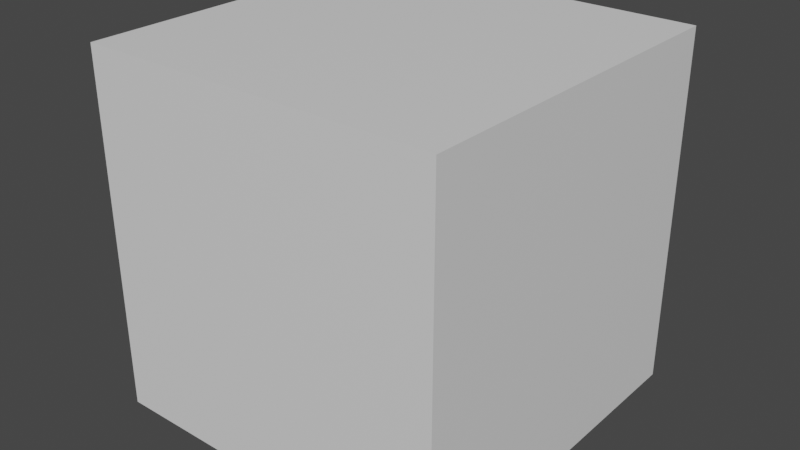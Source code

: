 # Source: LSCherryProvider.blend  (saved by Blender 4.3.32; exported with 4.5.12 LTS)
import bpy
from mathutils import Matrix  # noqa: F401  (used for matrix-valued properties, if any)

bpy.ops.wm.read_factory_settings(use_empty=True)
scene = bpy.context.scene
scene.name = 'Scene'

# ---- collections
col_idv_lvoxx_ls_cherry_core = bpy.data.collections.new('idv.lvoxx.ls.cherry.core'); scene.collection.children.link(col_idv_lvoxx_ls_cherry_core)

# ---- materials (node trees are filled in below, after node groups)
mat_material = bpy.data.materials.new('Material')
mat_material.alpha_threshold = 0.0
mat_material.use_transparent_shadow = False
mat_material.roughness = 0.5
mat_material.line_color = (0.0, 0.0, 0.0, 1.0)

# ---- node groups
ng_core_lscherryprovider = bpy.data.node_groups.new('Core.LSCherryProvider', 'GeometryNodeTree')
_s = ng_core_lscherryprovider.interface.new_socket(name='Geometry', in_out='OUTPUT', socket_type='NodeSocketGeometry')
_s = ng_core_lscherryprovider.interface.new_socket(name='Main Light Dir', in_out='OUTPUT', socket_type='NodeSocketVector')
_s.default_attribute_name = 'm'
_s.description = 'Main light global rotation output'
_s = ng_core_lscherryprovider.interface.new_socket(name='Back Light Dir', in_out='OUTPUT', socket_type='NodeSocketVector')
_s.default_attribute_name = 'b'
_s.description = 'Back light global rotation output'
_s = ng_core_lscherryprovider.interface.new_socket(name='FaceX', in_out='OUTPUT', socket_type='NodeSocketVector')
_s.default_attribute_name = 'fx'
_s = ng_core_lscherryprovider.interface.new_socket(name='FaceY', in_out='OUTPUT', socket_type='NodeSocketVector')
_s.default_attribute_name = 'fy'
_s = ng_core_lscherryprovider.interface.new_socket(name='Geometry', in_out='INPUT', socket_type='NodeSocketGeometry')
_s = ng_core_lscherryprovider.interface.new_socket(name='Main Light Dot', in_out='INPUT', socket_type='NodeSocketObject')
_s.description = 'Main Light Object'
_s = ng_core_lscherryprovider.interface.new_socket(name='Back Light Dot', in_out='INPUT', socket_type='NodeSocketObject')
_s.description = 'Back Light Object'
_s = ng_core_lscherryprovider.interface.new_socket(name='Main Head', in_out='INPUT', socket_type='NodeSocketObject')
_s.description = 'Head Pivot Object'
_s = ng_core_lscherryprovider.interface.new_socket(name='Sub Head-X', in_out='INPUT', socket_type='NodeSocketObject')
_s.description = 'Head Pivot-X Object'
_s = ng_core_lscherryprovider.interface.new_socket(name='Sub Head-Y', in_out='INPUT', socket_type='NodeSocketObject')
_s.description = 'Head Pivot-Y Object'
ng_core_lscherryprovider.is_modifier = True
_N = ng_core_lscherryprovider.nodes; _L = ng_core_lscherryprovider.links
n0 = _N.new('NodeFrame'); n0.name = 'Frame.003'; n0.location = (-361, -810)
n0.label = 'Head Pivot Rotation'
n0.width = 200
n1 = _N.new('NodeFrame'); n1.name = 'Frame.004'; n1.location = (-361, -994)
n1.label = 'Pivot - X'
n1.width = 200
n2 = _N.new('NodeFrame'); n2.name = 'Frame.001'; n2.location = (-361, -616)
n2.label = 'Back Light Rotation'
n2.width = 200
n3 = _N.new('NodeFrame'); n3.name = 'Frame'; n3.location = (-357, -428)
n3.label = 'Main Light Rotation'
n3.width = 200
n4 = _N.new('NodeFrame'); n4.name = 'Frame.005'; n4.location = (-361, -1177)
n4.label = 'Pivot- Y'
n4.width = 200
n5 = _N.new('NodeGroupInput'); n5.name = 'Group Input'; n5.location = (-789, -806)
n6 = _N.new('GeometryNodeObjectInfo'); n6.name = 'Object Info.004'; n6.location = (30, -40)
n6.label = 'headPivot'
n7 = _N.new('ShaderNodeVectorMath'); n7.name = 'Vector Math.001'; n7.location = (-2, -1139)
n7.operation = 'SUBTRACT'
n8 = _N.new('ShaderNodeVectorMath'); n8.name = 'Vector Math'; n8.location = (-2, -978)
n8.operation = 'SUBTRACT'
n9 = _N.new('GeometryNodeObjectInfo'); n9.name = 'Object Info'; n9.location = (30, -40)
n9.label = 'mainLightDir'
n10 = _N.new('NodeReroute'); n10.name = 'Reroute'; n10.location = (-422, -839)
n10.width = 16
n10.socket_idname = 'NodeSocketGeometry'
n11 = _N.new('NodeReroute'); n11.name = 'Reroute.001'; n11.location = (-422, -390)
n11.width = 16
n11.socket_idname = 'NodeSocketGeometry'
n12 = _N.new('NodeReroute'); n12.name = 'Reroute.003'; n12.location = (-94, -840)
n12.width = 16
n12.socket_idname = 'NodeSocketGeometry'
n13 = _N.new('NodeReroute'); n13.name = 'Reroute.002'; n13.location = (-94, -390)
n13.width = 16
n13.socket_idname = 'NodeSocketGeometry'
n14 = _N.new('NodeGroupOutput'); n14.name = 'Group Output'; n14.location = (449, -806)
n15 = _N.new('GeometryNodeObjectInfo'); n15.name = 'Object Info.003'; n15.location = (30, -40)
n15.label = 'headPivot'
n16 = _N.new('NodeReroute'); n16.name = 'Reroute.004'; n16.location = (-94, -886)
n16.width = 16
n16.hide = True
n16.socket_idname = 'NodeSocketVector'
n17 = _N.new('NodeReroute'); n17.name = 'Reroute.005'; n17.location = (-94, -1093)
n17.width = 16
n17.socket_idname = 'NodeSocketVector'
n18 = _N.new('GeometryNodeObjectInfo'); n18.name = 'Object Info.001'; n18.location = (30, -40)
n18.label = 'backLightDir'
n19 = _N.new('GeometryNodeObjectInfo'); n19.name = 'Object Info.005'; n19.location = (30, -40)
n19.label = 'headPivot'
n20 = _N.new('NodeReroute'); n20.name = 'Reroute.006'; n20.location = (-94, -1232)
n20.width = 16
n20.socket_idname = 'NodeSocketVector'
n21 = _N.new('NodeFrame'); n21.name = 'Frame.002'; n21.location = (187, -485)
n21.label = 'idv.lvoxx.ls.cherry.core.LSCherryProvider'
n21.width = 457
n6.parent = n1
n9.parent = n3
n15.parent = n0
n18.parent = n2
n19.parent = n4
_L.new(n5.outputs[1], n9.inputs[0])
_L.new(n5.outputs[2], n18.inputs[0])
_L.new(n5.outputs[3], n15.inputs[0])
_L.new(n9.outputs[2], n14.inputs[1])
_L.new(n18.outputs[2], n14.inputs[2])
_L.new(n5.outputs[0], n10.inputs[0])
_L.new(n10.outputs[0], n11.inputs[0])
_L.new(n11.outputs[0], n13.inputs[0])
_L.new(n13.outputs[0], n12.inputs[0])
_L.new(n12.outputs[0], n14.inputs[0])
_L.new(n5.outputs[4], n6.inputs[0])
_L.new(n5.outputs[5], n19.inputs[0])
_L.new(n7.outputs[0], n14.inputs[4])
_L.new(n17.outputs[0], n8.inputs[1])
_L.new(n16.outputs[0], n17.inputs[0])
_L.new(n6.outputs[1], n8.inputs[0])
_L.new(n17.outputs[0], n20.inputs[0])
_L.new(n8.outputs[0], n14.inputs[3])
_L.new(n15.outputs[1], n16.inputs[0])
_L.new(n20.outputs[0], n7.inputs[0])
_L.new(n19.outputs[1], n7.inputs[1])
n14.is_active_output = True

# ---- material node trees
mat_material.use_nodes = True; mat_material.node_tree.nodes.clear()
_N = mat_material.node_tree.nodes; _L = mat_material.node_tree.links
n0 = _N.new('ShaderNodeOutputMaterial'); n0.name = 'Material Output'; n0.location = (300, 300)
n1 = _N.new('ShaderNodeBsdfPrincipled'); n1.name = 'Principled BSDF'; n1.location = (10, 300)
n1.distribution = 'GGX'
n1.subsurface_method = 'RANDOM_WALK_SKIN'
n1.inputs[3].default_value = 1.45
n1.inputs[27].default_value = (0.0, 0.0, 0.0, 1.0)
n1.inputs[28].default_value = 1.0
_L.new(n1.outputs[0], n0.inputs[0])
n0.is_active_output = True

# ---- world
world_world = bpy.data.worlds.new('World'); scene.world = world_world
world_world.use_nodes = True; world_world.node_tree.nodes.clear()
_N = world_world.node_tree.nodes; _L = world_world.node_tree.links
n0 = _N.new('ShaderNodeOutputWorld'); n0.name = 'World Output'; n0.location = (300, 300)
n1 = _N.new('ShaderNodeBackground'); n1.name = 'Background'; n1.location = (10, 300)
n1.inputs[0].default_value = (0.05088, 0.05088, 0.05088, 1.0)
_L.new(n1.outputs[0], n0.inputs[0])
n0.is_active_output = True
world_world.color = (0.05088, 0.05088, 0.05088)
world_world.use_sun_shadow = False
world_world.sun_shadow_jitter_overblur = 0.0

# ---- meshes
me_cube = bpy.data.meshes.new('Cube')
me_cube.from_pydata([(1.0, 1.0, 1.0), (1.0, 1.0, -1.0), (1.0, -1.0, 1.0), (1.0, -1.0, -1.0), (-1.0, 1.0, 1.0), (-1.0, 1.0, -1.0), (-1.0, -1.0, 1.0), (-1.0, -1.0, -1.0)], [], [(0, 4, 6, 2), (3, 2, 6, 7), (7, 6, 4, 5), (5, 1, 3, 7), (1, 0, 2, 3), (5, 4, 0, 1)])
_uv = me_cube.uv_layers.new(name='UVMap')
_uv.uv.foreach_set('vector', [0.625, 0.5, 0.875, 0.5, 0.875, 0.75, 0.625, 0.75, 0.375, 0.75, 0.625, 0.75, 0.625, 1.0, 0.375, 1.0, 0.375, 0.0, 0.625, 0.0, 0.625, 0.25, 0.375, 0.25, 0.125, 0.5, 0.375, 0.5, 0.375, 0.75, 0.125, 0.75, 0.375, 0.5, 0.625, 0.5, 0.625, 0.75, 0.375, 0.75, 0.375, 0.25, 0.625, 0.25, 0.625, 0.5, 0.375, 0.5])
me_cube.materials.append(mat_material)
me_cube.use_mirror_vertex_groups = False
me_cube.update()

# ---- objects
ob_lscherryprovider = bpy.data.objects.new('LSCherryProvider', me_cube)

# ---- transforms, parenting, visibility, modifiers, constraints
ob_lscherryprovider.location = (0.0, 0.0, 0.0)
ob_lscherryprovider.lock_rotations_4d = False
ob_lscherryprovider.empty_display_type = 'ARROWS'
ob_lscherryprovider.lineart.crease_threshold = 0.0
_m = ob_lscherryprovider.modifiers.new('GeometryNodes', 'NODES')
_m.node_group = ng_core_lscherryprovider
_gi = [s.identifier for s in ng_core_lscherryprovider.interface.items_tree if s.item_type == 'SOCKET' and s.in_out == 'INPUT']
_m[_gi[1]] = None  # Main Light Dot
_m[_gi[2]] = None  # Back Light Dot
_m[_gi[3]] = None  # Main Head
_m[_gi[4]] = None  # Sub Head-X
_m[_gi[5]] = None  # Sub Head-Y

# ---- collection membership
col_idv_lvoxx_ls_cherry_core.objects.link(ob_lscherryprovider)

# ---- scene / render settings (as saved in the file)
scene.frame_start = 1; scene.frame_end = 250; scene.frame_set(1)
scene.render.engine = 'BLENDER_EEVEE_NEXT'
scene.cycles.sampling_pattern = 'TABULATED_SOBOL'
scene.view_settings.view_transform = 'Filmic'
bpy.context.view_layer.update()

# ---- added for rendering (the .blend has no active camera and no usable light): camera, sun
cam_auto = bpy.data.cameras.new('AutoCamera')
cam_auto.lens = 50.0
cam_auto.sensor_width = 36.0
cam_auto.clip_end = 1000.0
ob_auto_camera = bpy.data.objects.new('AutoCamera', cam_auto)
scene.collection.objects.link(ob_auto_camera)
ob_auto_camera.location = (3.20507, -3.84609, 2.56406)
ob_auto_camera.rotation_euler = (1.09748, -7.21219e-08, 0.694738)
scene.camera = ob_auto_camera
light_auto_sun = bpy.data.lights.new('AutoSun', 'SUN')
light_auto_sun.energy = 3.0
light_auto_sun.angle = 0.0523599
ob_auto_sun = bpy.data.objects.new('AutoSun', light_auto_sun)
scene.collection.objects.link(ob_auto_sun)
ob_auto_sun.rotation_euler = (0.872665, 0.174533, 0.523599)
bpy.context.view_layer.update()

